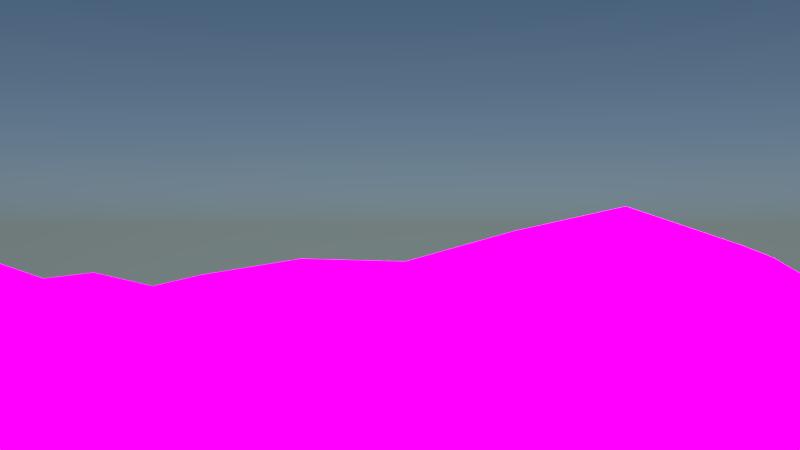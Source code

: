 # Source: Shot_5.blend  (saved by Blender 2.75.0; exported with 4.5.12 LTS)
import bpy
from mathutils import Matrix  # noqa: F401  (used for matrix-valued properties, if any)

bpy.ops.wm.read_factory_settings(use_empty=True)
scene = bpy.context.scene
scene.name = 'Scene'

# ---- collections
col_collection_1 = bpy.data.collections.new('Collection 1'); scene.collection.children.link(col_collection_1)
col_banana_minionerschrockenfinal = bpy.data.collections.new('Banana MinionErschrockenFINAL')  # instanced only; not linked into the scene
col_pixiefinal01 = bpy.data.collections.new('Pixiefinal01')  # instanced only; not linked into the scene
col_strauch = bpy.data.collections.new('strauch')  # instanced only; not linked into the scene
col_erste_baum = bpy.data.collections.new('erste baum')  # instanced only; not linked into the scene
col_palme = bpy.data.collections.new('palme')  # instanced only; not linked into the scene
col_zweiterbaum = bpy.data.collections.new('zweiterbaum')  # instanced only; not linked into the scene
col_steinneu = bpy.data.collections.new('STEINNEU')  # instanced only; not linked into the scene
col_stein = bpy.data.collections.new('stein')  # instanced only; not linked into the scene
col_dritterbaum = bpy.data.collections.new('dritterbaum')  # instanced only; not linked into the scene

# ---- images (referenced by path relative to the original .blend; pixels are not part of the script)
import os
ASSET_DIR = os.environ.get("B2B_ASSET_DIR", "")  # directory of the original .blend (textures are referenced by path, not embedded)
HERE = os.path.dirname(os.path.abspath(__file__))  # packed textures are extracted next to this script under _unpacked/

def load_image(name, relpath, width, height, colorspace="sRGB"):
    """Load a texture the original file referenced (path relative to the .blend, or extracted next to this script)."""
    p = next((c for c in (os.path.join(HERE, relpath), os.path.join(ASSET_DIR, relpath)) if relpath and os.path.exists(c)), "")
    if p:
        img = bpy.data.images.load(p, check_existing=True)
        img.name = name
    else:  # same state as the original file: an image datablock whose file is absent (Cycles renders it pink)
        img = bpy.data.images.new(name, width, height)
        img.source = "FILE"
        img.filepath = "//" + (relpath or name)
    img.colorspace_settings.name = colorspace
    return img
img_woodchips0043_m_jpg = load_image('WoodChips0043_M.jpg', 'WoodChips0043_M.jpg', 1024, 1024, 'sRGB')

# ---- materials (node trees are filled in below, after node groups)
mat_material_003 = bpy.data.materials.new('Material.003')
mat_material_003.alpha_threshold = 0.0
mat_material_003.roughness = 0.5
mat_material_002 = bpy.data.materials.new('Material.002')
mat_material_002.alpha_threshold = 0.0
mat_material_002.roughness = 0.5
mat_material = bpy.data.materials.new('Material')
mat_material.alpha_threshold = 0.0
mat_material.roughness = 0.5
mat_material_001 = bpy.data.materials.new('Material.001')
mat_material_001.alpha_threshold = 0.0
mat_material_001.roughness = 0.5

# ---- material node trees
mat_material_003.use_nodes = True; mat_material_003.node_tree.nodes.clear()
_N = mat_material_003.node_tree.nodes; _L = mat_material_003.node_tree.links
n0 = _N.new('ShaderNodeOutputMaterial'); n0.name = 'Material Output'; n0.location = (300, 300)
n1 = _N.new('ShaderNodeEmission'); n1.name = 'Emission'; n1.location = (10, 300)
n1.inputs[0].default_value = (0.8, 0.8, 0.8, 1.0)
n1.inputs[1].default_value = 10.0
_L.new(n1.outputs[0], n0.inputs[0])
n0.is_active_output = True
mat_material_002.use_nodes = True; mat_material_002.node_tree.nodes.clear()
_N = mat_material_002.node_tree.nodes; _L = mat_material_002.node_tree.links
n0 = _N.new('ShaderNodeOutputMaterial'); n0.name = 'Material Output'; n0.location = (300, 300)
n1 = _N.new('ShaderNodeEmission'); n1.name = 'Emission'; n1.location = (10, 300)
n1.inputs[0].default_value = (0.8, 0.8, 0.8, 1.0)
n1.inputs[1].default_value = 10.0
_L.new(n1.outputs[0], n0.inputs[0])
n0.is_active_output = True
mat_material.use_nodes = True; mat_material.node_tree.nodes.clear()
_N = mat_material.node_tree.nodes; _L = mat_material.node_tree.links
n0 = _N.new('ShaderNodeOutputMaterial'); n0.name = 'Material Output'; n0.location = (300, 300)
n1 = _N.new('ShaderNodeEmission'); n1.name = 'Emission'; n1.location = (10, 300)
n1.inputs[0].default_value = (0.8, 0.8, 0.8, 1.0)
n1.inputs[1].default_value = 12.0
_L.new(n1.outputs[0], n0.inputs[0])
n0.is_active_output = True
mat_material_001.use_nodes = True; mat_material_001.node_tree.nodes.clear()
_N = mat_material_001.node_tree.nodes; _L = mat_material_001.node_tree.links
n0 = _N.new('ShaderNodeOutputMaterial'); n0.name = 'Material Output'; n0.location = (300, 300)
n1 = _N.new('ShaderNodeBsdfDiffuse'); n1.name = 'Diffuse BSDF'; n1.location = (10, 300)
n2 = _N.new('ShaderNodeTexImage'); n2.name = 'Image Texture'; n2.location = (-180, 300)
n2.width = 140
n2.image = img_woodchips0043_m_jpg
_L.new(n1.outputs[0], n0.inputs[0])
_L.new(n2.outputs[0], n1.inputs[0])
n0.is_active_output = True

# ---- world
world_world_001 = bpy.data.worlds.new('World.001'); scene.world = world_world_001
world_world_001.use_nodes = True; world_world_001.node_tree.nodes.clear()
_N = world_world_001.node_tree.nodes; _L = world_world_001.node_tree.links
n0 = _N.new('ShaderNodeOutputWorld'); n0.name = 'World Output'; n0.location = (316, 300)
n1 = _N.new('ShaderNodeBackground'); n1.name = 'Background'; n1.location = (26, 300)
n2 = _N.new('ShaderNodeTexSky'); n2.name = 'Sky Texture'; n2.location = (-434, 116)
n2.sky_type = 'HOSEK_WILKIE'
n2.sun_direction = (0.04, -0.6933, 0.7195)
n2.sun_elevation = 1.571
n3 = _N.new('ShaderNodeHueSaturation'); n3.name = 'Hue Saturation Value'; n3.location = (-204, 228)
_L.new(n1.outputs[0], n0.inputs[0])
_L.new(n2.outputs[0], n3.inputs[4])
_L.new(n3.outputs[0], n1.inputs[0])
n0.is_active_output = True
world_world_001.use_sun_shadow = False
world_world_001.sun_shadow_jitter_overblur = 0.0
world_world_001.cycles.sampling_method = 'MANUAL'
world_world_001.cycles.sample_map_resolution = 256

# ---- cameras
cam_camera = bpy.data.cameras.new('Camera')
cam_camera.clip_end = 100.0
cam_camera.lens = 35.0
cam_camera.sensor_width = 32.0
cam_camera.sensor_height = 18.0
cam_camera.ortho_scale = 7.314
cam_camera.dof.focus_distance = 0.0

# ---- meshes
me_plane_003 = bpy.data.meshes.new('Plane.003')
me_plane_003.from_pydata([(-1.0, -1.0, 0.0), (1.0, -1.0, 0.0), (-1.0, 1.0, 0.0), (1.0, 1.0, 0.0)], [], [(0, 1, 3, 2)])
me_plane_003.materials.append(mat_material_003)
me_plane_003.use_remesh_preserve_volume = False
me_plane_003.use_remesh_preserve_attributes = False
me_plane_003.use_mirror_vertex_groups = False
me_plane_003.update()
me_plane_002 = bpy.data.meshes.new('Plane.002')
me_plane_002.from_pydata([(-1.0, -1.0, 0.0), (1.0, -1.0, 0.0), (-1.0, 1.0, 0.0), (1.0, 1.0, 0.0)], [], [(0, 1, 3, 2)])
me_plane_002.materials.append(mat_material_002)
me_plane_002.use_remesh_preserve_volume = False
me_plane_002.use_remesh_preserve_attributes = False
me_plane_002.use_mirror_vertex_groups = False
me_plane_002.update()
me_plane_001 = bpy.data.meshes.new('Plane.001')
me_plane_001.from_pydata([(-1.0, -1.0, 0.0), (1.0, -1.0, 0.0), (-1.0, 1.0, 0.0), (1.0, 1.0, 0.0)], [], [(0, 1, 3, 2)])
me_plane_001.materials.append(mat_material)
me_plane_001.use_remesh_preserve_volume = False
me_plane_001.use_remesh_preserve_attributes = False
me_plane_001.use_mirror_vertex_groups = False
me_plane_001.update()
me_plane = bpy.data.meshes.new('Plane')
me_plane.from_pydata([(-1.0, -1.0, 0.0), (1.0, -1.0, 0.0), (-1.0, 1.0, 0.0), (1.0, 1.0, 0.0), (-1.0, 0.0, 0.07799), (0.0, -1.0, 0.0249), (1.0, 0.0, 0.002058), (0.0, 1.0, 0.00946), (-0.06657, -0.02202, 0.06789), (-1.0, -0.5, 0.009909), (0.5, -1.0, 0.03168), (1.0, 0.5, 0.002823), (-0.5, 1.0, 0.004497), (-1.0, 0.5, 0.0118), (-0.5, -1.0, -0.08209), (1.0, -0.5, 0.04708), (0.5, 1.0, 0.003962), (0.0, 0.5, 0.01263), (-0.001136, -0.5011, 0.0002079), (-0.5, 0.0, -0.1751), (0.5, 0.0, 0.003228), (0.4978, -0.5021, 0.1709), (-0.5, -0.5, -0.1159), (-0.5, 0.5, 0.1689), (0.5, 0.5, 0.01124), (-1.0, -0.75, 0.009909), (0.75, -1.0, 0.0), (1.0, 0.75, 0.02129), (-0.75, 1.0, 0.0), (-1.0, 0.25, 0.0118), (-0.25, -1.0, -0.08209), (1.0, -0.25, 0.0), (0.25, 1.0, 0.003962), (0.0, 0.75, 0.03022), (-0.009122, -0.2524, 0.007617), (-0.75, 0.0, 0.153), (0.1693, -0.02476, 0.07682), (-1.0, -0.25, 0.06254), (0.25, -1.0, 0.1403), (1.0, 0.25, 0.002058), (-0.25, 1.0, 0.06698), (-1.0, 0.75, 0.0), (-0.75, -1.0, 0.0), (1.0, -0.75, 0.04708), (0.75, 1.0, 0.01819), (-0.004471, 0.2485, 0.004721), (-0.001583, -0.7515, 0.0002897), (-0.25, 0.0, -0.1751), (0.75, 0.0, 0.03065), (0.4907, -0.2518, 0.167), (0.4979, -0.7519, 0.1445), (0.1824, -0.5553, 0.1876), (0.75, -0.5, 0.04708), (-0.5, -0.25, -0.1114), (-0.5, -0.75, -0.1476), (-0.75, -0.5, 0.1475), (-0.25, -0.5, -0.1173), (-0.5, 0.75, 0.02024), (-0.5, 0.25, -0.05337), (-0.75, 0.5, 0.1757), (-0.25, 0.5, 0.225), (0.5, 0.75, 0.08104), (0.5, 0.25, 0.06792), (0.25, 0.5, 0.008437), (0.75, 0.5, 0.06083), (0.75, 0.25, 0.03065), (0.2455, 0.2485, 0.0696), (0.25, 0.75, 0.06325), (-0.25, 0.25, -0.05308), (-0.75, 0.25, 0.1803), (-0.75, 0.75, 0.0), (-0.25, -0.75, -0.1476), (-0.75, -0.75, 0.1475), (-0.75, -0.25, 0.07799), (0.75, -0.75, 0.04708), (0.1887, -0.8073, 0.1787), (0.128, -0.2737, 0.2372), (0.75, -0.25, 0.0), (-0.25, -0.25, -0.1114), (-0.25, 0.75, 0.08712), (0.75, 0.75, 0.1445), (-1.0, -0.875, 0.0), (0.875, -1.0, 0.0), (1.0, 0.875, 0.004254), (-0.875, 1.0, 0.0), (-1.0, 0.125, 0.009436), (-0.125, -1.0, -0.01999), (1.0, -0.125, 0.0), (0.125, 1.0, 0.001226), (0.0, 0.875, 0.03629), (-0.04606, -0.1402, 0.0486), (-0.875, 0.0, 0.1532), (0.03055, -0.03124, 0.0997), (-1.0, -0.375, 0.006081), (0.375, -1.0, 0.1295), (1.0, 0.375, 0.0), (-0.375, 1.0, 0.04626), (-1.0, 0.625, 0.0), (-0.625, -1.0, -0.01999), (1.0, -0.625, 0.06816), (0.625, 1.0, 0.004136), (0.0, 0.375, 0.001363), (-0.008031, -0.6325, 0.00147), (-0.375, 0.0, -0.2503), (0.625, 0.0, 0.02053), (0.4996, -0.1251, 0.01354), (0.4902, -0.6341, 0.1082), (0.08933, -0.533, 0.02238), (0.625, -0.5, 0.02012), (-0.5, -0.125, -0.1836), (-0.5, -0.625, -0.1654), (-0.875, -0.5, 0.1019), (-0.375, -0.5, -0.1956), (-0.5, 0.875, 0.01824), (-0.5, 0.375, 0.1147), (-0.875, 0.5, 0.1214), (-0.375, 0.5, 0.3318), (0.5, 0.875, 0.04559), (0.5, 0.375, 0.04612), (0.125, 0.5, 0.001226), (0.625, 0.5, 0.03367), (-1.0, -0.625, 0.04017), (0.625, -1.0, 0.0), (1.0, 0.625, 0.01599), (-0.625, 1.0, 0.0), (-1.0, 0.375, 0.04784), (-0.375, -1.0, -0.1434), (1.0, -0.375, 0.004578), (0.375, 1.0, 0.01606), (0.0, 0.625, 0.01949), (-8.375e-05, -0.375, 5.215e-05), (-0.625, 0.0, 0.007034), (0.3558, -0.006209, 0.02999), (-1.0, -0.125, 0.09429), (0.125, -1.0, 0.09187), (1.0, 0.125, 0.008346), (-0.125, 1.0, 0.04749), (-1.0, 0.875, 0.0), (-0.875, -1.0, 0.0), (1.0, -0.875, 0.004578), (0.875, 1.0, 0.004063), (-0.04598, 0.1098, 0.04856), (0.0, -0.875, 0.006537), (-0.1431, -0.005995, -0.04232), (0.875, 0.0, 0.02117), (0.498, -0.3754, 0.2346), (0.5, -0.875, 0.1027), (0.3519, -0.5204, 0.2696), (0.875, -0.5, 0.06816), (-0.5, -0.375, -0.1407), (-0.5, -0.875, -0.1456), (-0.625, -0.5, 0.07132), (-0.125, -0.5, -0.02853), (-0.5, 0.625, 0.1579), (-0.5, 0.125, -0.1319), (-0.625, 0.5, 0.1503), (-0.125, 0.5, 0.08062), (0.5, 0.625, 0.05688), (0.5, 0.125, 0.05134), (0.375, 0.5, 0.03386), (0.875, 0.5, 0.03375), (0.75, 0.375, 0.01971), (0.75, 0.125, 0.04348), (0.625, 0.25, 0.03918), (0.875, 0.25, 0.02117), (0.25, 0.375, 0.04612), (0.204, 0.1098, 0.07283), (0.1069, 0.244, 0.03144), (0.375, 0.25, 0.09393), (0.25, 0.875, 0.04184), (0.25, 0.625, 0.04184), (0.125, 0.75, 0.03422), (0.375, 0.75, 0.0837), (-0.25, 0.375, 0.153), (-0.25, 0.125, -0.1319), (-0.375, 0.25, 0.007337), (-0.125, 0.25, -0.01168), (-0.75, 0.375, 0.2493), (-0.75, 0.125, 0.1175), (-0.875, 0.25, 0.1236), (-0.625, 0.25, 0.1101), (-0.75, 0.875, 0.0), (-0.75, 0.625, 0.04784), (-0.875, 0.75, 0.0), (-0.625, 0.75, 0.0), (-0.25, -0.625, -0.1679), (-0.25, -0.875, -0.1456), (-0.375, -0.75, -0.2428), (-0.125, -0.75, -0.02916), (-0.75, -0.625, 0.2093), (-0.75, -0.875, 0.04017), (-0.875, -0.75, 0.1019), (-0.625, -0.75, 0.07059), (-0.75, -0.125, 0.1532), (-0.75, -0.375, 0.04615), (-0.875, -0.25, 0.09429), (-0.625, -0.25, -0.01293), (0.75, -0.625, 0.06816), (0.75, -0.875, 0.004578), (0.625, -0.75, 0.04304), (0.875, -0.75, 0.06816), (0.1602, -0.7089, 0.1228), (0.2367, -0.8874, 0.1827), (0.08603, -0.7864, 0.05886), (0.341, -0.7818, 0.2117), (0.1328, -0.154, 0.1079), (0.1706, -0.3927, 0.2815), (0.05527, -0.266, 0.06681), (0.2987, -0.2648, 0.2809), (0.75, -0.125, 0.008346), (0.75, -0.375, 0.004578), (0.625, -0.25, 0.01567), (0.875, -0.25, 0.0), (-0.25, -0.125, -0.1836), (-0.25, -0.375, -0.1407), (-0.375, -0.25, -0.2116), (-0.125, -0.25, -0.02131), (-0.25, 0.875, 0.09625), (-0.25, 0.625, 0.1965), (-0.375, 0.75, 0.09179), (-0.125, 0.75, 0.06537), (0.75, 0.875, 0.08218), (0.75, 0.625, 0.1314), (0.625, 0.75, 0.1165), (0.875, 0.75, 0.101), (0.875, 0.625, 0.09194), (0.625, 0.625, 0.09524), (0.625, 0.875, 0.05514), (-0.125, 0.625, 0.05009), (-0.375, 0.625, 0.2198), (-0.375, 0.875, 0.06698), (-0.125, -0.375, -0.01095), (-0.375, -0.375, -0.2013), (-0.375, -0.125, -0.2504), (0.875, -0.375, 0.01856), (0.625, -0.375, 0.06355), (0.625, -0.125, 0.001917), (0.3495, -0.3799, 0.347), (0.07872, -0.384, 0.09236), (0.0287, -0.1528, 0.08881), (0.3717, -0.8781, 0.1852), (0.1231, -0.8768, 0.07356), (0.07402, -0.6726, 0.01901), (0.875, -0.875, 0.01856), (0.625, -0.875, 0.00968), (0.625, -0.625, 0.02811), (-0.625, -0.375, -0.001185), (-0.875, -0.375, 0.03387), (-0.875, -0.125, 0.1679), (-0.625, -0.875, -0.0003628), (-0.875, -0.875, 0.009909), (-0.875, -0.625, 0.1475), (-0.125, -0.875, -0.01015), (-0.375, -0.875, -0.2111), (-0.375, -0.625, -0.2374), (-0.625, 0.625, 0.02752), (-0.875, 0.625, 0.0118), (-0.875, 0.875, 0.0), (-0.625, 0.125, 0.03991), (-0.875, 0.125, 0.07888), (-0.875, 0.375, 0.1757), (-0.1295, 0.1235, -0.008925), (-0.375, 0.125, -0.1885), (-0.375, 0.375, 0.232), (0.375, 0.625, 0.059), (0.125, 0.625, 0.01657), (0.125, 0.875, 0.01657), (0.3705, 0.1235, 0.06727), (0.05843, 0.103, 0.07029), (0.125, 0.375, 0.004484), (0.875, 0.125, 0.03065), (0.625, 0.125, 0.03505), (0.625, 0.375, 0.009346), (0.875, 0.375, 0.004879), (0.375, 0.375, 0.06676), (0.375, 0.875, 0.059), (-0.125, 0.375, -0.01296), (-0.625, 0.375, 0.1283), (-0.625, 0.875, 0.0), (-0.125, -0.625, -0.01245), (-0.625, -0.625, 0.1346), (-0.625, -0.125, 0.0496), (0.875, -0.625, 0.0967), (0.3165, -0.6797, 0.1758), (0.3239, -0.1353, 0.09325), (0.875, -0.125, 0.002058), (-0.1295, -0.1265, -0.01396), (-0.125, 0.875, 0.0794), (0.875, 0.875, 0.05082)], [], [(288, 83, 3, 140), (287, 89, 7, 136), (286, 90, 8, 143), (285, 87, 6, 144), (284, 105, 20, 132), (283, 106, 21, 147), (282, 99, 15, 148), (281, 109, 19, 131), (280, 110, 22, 151), (279, 102, 18, 152), (278, 113, 12, 124), (277, 114, 23, 155), (276, 101, 17, 156), (275, 117, 16, 128), (274, 118, 24, 159), (273, 95, 11, 160), (272, 161, 64, 120), (271, 162, 65, 163), (270, 135, 39, 164), (269, 165, 63, 119), (268, 166, 66, 167), (267, 158, 62, 168), (266, 169, 32, 88), (265, 170, 67, 171), (264, 157, 61, 172), (263, 173, 60, 116), (262, 174, 68, 175), (261, 141, 45, 176), (260, 177, 59, 115), (259, 178, 69, 179), (258, 154, 58, 180), (257, 181, 28, 84), (256, 182, 70, 183), (255, 153, 57, 184), (254, 185, 56, 112), (253, 186, 71, 187), (252, 142, 46, 188), (251, 189, 55, 111), (250, 190, 72, 191), (249, 150, 54, 192), (248, 193, 35, 91), (247, 194, 73, 195), (246, 149, 53, 196), (245, 197, 52, 108), (244, 198, 74, 199), (243, 139, 43, 200), (242, 201, 51, 107), (241, 202, 75, 203), (240, 146, 50, 204), (239, 205, 36, 92), (238, 206, 76, 207), (237, 145, 49, 208), (236, 209, 48, 104), (235, 210, 77, 211), (234, 127, 31, 212), (233, 213, 47, 103), (232, 214, 78, 215), (231, 130, 34, 216), (230, 217, 40, 96), (229, 218, 79, 219), (228, 129, 33, 220), (227, 221, 44, 100), (226, 222, 80, 223), (225, 123, 27, 224), (222, 225, 224, 80), (64, 160, 225, 222), (160, 11, 123, 225), (157, 226, 223, 61), (24, 120, 226, 157), (120, 64, 222, 226), (117, 227, 100, 16), (61, 223, 227, 117), (223, 80, 221, 227), (218, 228, 220, 79), (60, 156, 228, 218), (156, 17, 129, 228), (153, 229, 219, 57), (23, 116, 229, 153), (116, 60, 218, 229), (113, 230, 96, 12), (57, 219, 230, 113), (219, 79, 217, 230), (214, 231, 216, 78), (56, 152, 231, 214), (152, 18, 130, 231), (149, 232, 215, 53), (22, 112, 232, 149), (112, 56, 214, 232), (109, 233, 103, 19), (53, 215, 233, 109), (215, 78, 213, 233), (210, 234, 212, 77), (52, 148, 234, 210), (148, 15, 127, 234), (145, 235, 211, 49), (21, 108, 235, 145), (108, 52, 210, 235), (105, 236, 104, 20), (49, 211, 236, 105), (211, 77, 209, 236), (206, 237, 208, 76), (51, 147, 237, 206), (147, 21, 145, 237), (130, 238, 207, 34), (18, 107, 238, 130), (107, 51, 206, 238), (90, 239, 92, 8), (34, 207, 239, 90), (207, 76, 205, 239), (202, 240, 204, 75), (38, 94, 240, 202), (94, 10, 146, 240), (142, 241, 203, 46), (5, 134, 241, 142), (134, 38, 202, 241), (102, 242, 107, 18), (46, 203, 242, 102), (203, 75, 201, 242), (198, 243, 200, 74), (26, 82, 243, 198), (82, 1, 139, 243), (146, 244, 199, 50), (10, 122, 244, 146), (122, 26, 198, 244), (106, 245, 108, 21), (50, 199, 245, 106), (199, 74, 197, 245), (194, 246, 196, 73), (55, 151, 246, 194), (151, 22, 149, 246), (93, 247, 195, 37), (9, 111, 247, 93), (111, 55, 194, 247), (133, 248, 91, 4), (37, 195, 248, 133), (195, 73, 193, 248), (190, 249, 192, 72), (42, 98, 249, 190), (98, 14, 150, 249), (81, 250, 191, 25), (0, 138, 250, 81), (138, 42, 190, 250), (121, 251, 111, 9), (25, 191, 251, 121), (191, 72, 189, 251), (186, 252, 188, 71), (30, 86, 252, 186), (86, 5, 142, 252), (150, 253, 187, 54), (14, 126, 253, 150), (126, 30, 186, 253), (110, 254, 112, 22), (54, 187, 254, 110), (187, 71, 185, 254), (182, 255, 184, 70), (59, 155, 255, 182), (155, 23, 153, 255), (97, 256, 183, 41), (13, 115, 256, 97), (115, 59, 182, 256), (137, 257, 84, 2), (41, 183, 257, 137), (183, 70, 181, 257), (178, 258, 180, 69), (35, 131, 258, 178), (131, 19, 154, 258), (85, 259, 179, 29), (4, 91, 259, 85), (91, 35, 178, 259), (125, 260, 115, 13), (29, 179, 260, 125), (179, 69, 177, 260), (174, 261, 176, 68), (47, 143, 261, 174), (143, 8, 141, 261), (154, 262, 175, 58), (19, 103, 262, 154), (103, 47, 174, 262), (114, 263, 116, 23), (58, 175, 263, 114), (175, 68, 173, 263), (170, 264, 172, 67), (63, 159, 264, 170), (159, 24, 157, 264), (129, 265, 171, 33), (17, 119, 265, 129), (119, 63, 170, 265), (89, 266, 88, 7), (33, 171, 266, 89), (171, 67, 169, 266), (166, 267, 168, 66), (36, 132, 267, 166), (132, 20, 158, 267), (141, 268, 167, 45), (8, 92, 268, 141), (92, 36, 166, 268), (101, 269, 119, 17), (45, 167, 269, 101), (167, 66, 165, 269), (162, 270, 164, 65), (48, 144, 270, 162), (144, 6, 135, 270), (158, 271, 163, 62), (20, 104, 271, 158), (104, 48, 162, 271), (118, 272, 120, 24), (62, 163, 272, 118), (163, 65, 161, 272), (161, 273, 160, 64), (65, 164, 273, 161), (164, 39, 95, 273), (165, 274, 159, 63), (66, 168, 274, 165), (168, 62, 118, 274), (169, 275, 128, 32), (67, 172, 275, 169), (172, 61, 117, 275), (173, 276, 156, 60), (68, 176, 276, 173), (176, 45, 101, 276), (177, 277, 155, 59), (69, 180, 277, 177), (180, 58, 114, 277), (181, 278, 124, 28), (70, 184, 278, 181), (184, 57, 113, 278), (185, 279, 152, 56), (71, 188, 279, 185), (188, 46, 102, 279), (189, 280, 151, 55), (72, 192, 280, 189), (192, 54, 110, 280), (193, 281, 131, 35), (73, 196, 281, 193), (196, 53, 109, 281), (197, 282, 148, 52), (74, 200, 282, 197), (200, 43, 99, 282), (201, 283, 147, 51), (75, 204, 283, 201), (204, 50, 106, 283), (205, 284, 132, 36), (76, 208, 284, 205), (208, 49, 105, 284), (209, 285, 144, 48), (77, 212, 285, 209), (212, 31, 87, 285), (213, 286, 143, 47), (78, 216, 286, 213), (216, 34, 90, 286), (217, 287, 136, 40), (79, 220, 287, 217), (220, 33, 89, 287), (221, 288, 140, 44), (80, 224, 288, 221), (224, 27, 83, 288)])
_uv = me_plane.uv_layers.new(name='UVMap')
_uv.uv.foreach_set('vector', [4.379, 6.764, 4.988, 6.839, 4.968, 7.712, 4.387, 7.682, -0.3183, 6.563, 0.3069, 6.58, 0.3174, 7.484, -0.2856, 7.46, -0.05116, -0.6571, 0.4024, -0.7183, 0.3484, 0.05314, -0.2108, 0.1007, 4.661, -0.1385, 5.235, -0.07774, 5.195, 0.7821, 4.616, 0.7304, 2.132, -0.543, 2.954, -0.3064, 2.919, 0.513, 2.276, 0.4023, 2.139, -4.07, 2.983, -3.808, 2.856, -2.901, 2.221, -2.973, 4.825, -3.641, 5.398, -3.594, 5.362, -2.714, 4.791, -2.805, -2.926, -0.4993, -1.874, -0.6209, -1.845, 0.0647, -2.711, 0.2971, -3.121, -3.933, -1.918, -3.896, -2.062, -3.1, -3.005, -3.183, -0.03666, -3.843, 0.448, -3.884, 0.4725, -3.063, -0.06789, -3.055, -2.722, 6.842, -2.134, 6.774, -2.092, 7.663, -2.686, 7.725, -2.67, 3.042, -2.077, 2.988, -2.102, 3.924, -2.693, 3.946, -0.2181, 2.791, 0.3898, 2.895, 0.3366, 3.83, -0.3566, 3.888, 2.092, 6.629, 2.668, 6.704, 2.637, 7.616, 2.058, 7.542, 2.196, 3.041, 2.769, 3.114, 2.754, 3.989, 2.159, 3.956, 4.517, 3.318, 5.091, 3.366, 5.06, 4.227, 4.471, 4.2, 3.354, 3.213, 3.932, 3.269, 3.89, 4.177, 3.319, 4.073, 3.432, 1.465, 4.003, 1.531, 3.967, 2.394, 3.388, 2.33, 4.574, 1.588, 5.155, 1.643, 5.123, 2.504, 4.543, 2.448, 0.9933, 2.975, 1.613, 2.999, 1.55, 3.913, 0.9551, 3.873, 0.8436, 0.9513, 1.51, 1.11, 1.646, 2.102, 0.9743, 2.014, 2.269, 1.322, 2.86, 1.402, 2.803, 2.255, 2.238, 2.185, 0.9099, 6.609, 1.509, 6.611, 1.477, 7.519, 0.899, 7.498, 0.9366, 4.783, 1.546, 4.829, 1.539, 5.724, 0.9255, 5.699, 2.14, 4.868, 2.723, 4.9, 2.705, 5.794, 2.125, 5.755, -1.495, 3.438, -1.028, 3.27, -1.107, 3.982, -1.497, 3.967, -1.36, 0.6694, -0.8504, 0.7929, -0.7951, 1.78, -1.403, 2.03, -0.1133, 0.9853, 0.3556, 0.9326, 0.4308, 1.981, -0.1518, 1.885, -3.8, 3.194, -3.321, 3.12, -3.266, 3.88, -3.829, 4.019, -4.096, 1.472, -3.428, 1.347, -3.358, 2.356, -3.956, 2.384, -2.705, 1.157, -1.859, 0.7827, -1.903, 1.632, -2.725, 2.165, -3.9, 6.918, -3.309, 6.885, -3.281, 7.774, -3.877, 7.812, -3.937, 5.129, -3.321, 5.062, -3.33, 6.002, -3.92, 6.027, -2.768, 5.157, -2.06, 4.725, -2.192, 5.918, -2.756, 5.988, -1.378, -3.911, -0.8396, -3.875, -0.7286, -3.062, -1.389, -3.09, -1.366, -5.295, -0.8099, -5.387, -0.7828, -4.63, -1.372, -4.581, -0.03314, -5.476, 0.524, -5.461, 0.4937, -4.64, -0.06138, -4.646, -3.993, -4.015, -3.546, -3.969, -3.557, -3.302, -4.077, -3.236, -3.981, -5.81, -3.389, -5.623, -3.504, -4.615, -3.993, -4.788, -2.773, -5.525, -1.922, -5.407, -1.96, -4.647, -2.964, -4.655, -4.078, -0.3033, -3.584, -0.3477, -3.531, 0.4155, -4.061, 0.4738, -4.15, -2.265, -3.521, -2.234, -3.527, -1.291, -4.125, -1.246, -2.86, -2.272, -2.005, -2.26, -2.094, -1.43, -2.805, -1.396, 3.68, -3.709, 4.267, -3.683, 4.225, -2.84, 3.664, -2.882, 3.726, -5.5, 4.3, -5.466, 4.274, -4.549, 3.685, -4.587, 4.879, -5.407, 5.461, -5.387, 5.428, -4.476, 4.851, -4.485, 0.803, -4.109, 1.395, -4.31, 1.565, -3.279, 0.8342, -3.285, 1.146, -5.45, 1.818, -5.444, 1.629, -4.94, 0.9642, -4.849, 2.38, -5.381, 3.028, -5.432, 2.94, -4.596, 2.24, -4.786, 0.7809, -0.7854, 1.28, -0.8039, 1.411, 0.1505, 0.7864, 0.01881, 0.9631, -2.342, 1.682, -2.344, 1.518, -1.801, 0.8434, -1.576, 2.166, -2.287, 2.683, -2.188, 2.736, -1.462, 2.043, -1.751, 3.515, -0.2528, 4.086, -0.1947, 4.045, 0.6761, 3.476, 0.6072, 3.52, -2.03, 4.157, -1.937, 4.123, -1.062, 3.542, -1.113, 4.743, -1.883, 5.324, -1.803, 5.278, -0.9393, 4.701, -1.005, -1.377, -0.6416, -0.8784, -0.6549, -0.882, 0.03793, -1.368, -0.03921, -1.393, -2.242, -0.793, -2.256, -0.701, -1.459, -1.389, -1.414, -0.03837, -2.26, 0.4789, -2.28, 0.4626, -1.516, -0.04449, -1.461, -1.502, 6.658, -0.9016, 6.577, -0.8744, 7.476, -1.468, 7.556, -1.525, 4.606, -1.07, 4.63, -0.9274, 5.67, -1.536, 5.741, -0.2823, 4.781, 0.3322, 4.766, 0.3207, 5.677, -0.3036, 5.675, 3.24, 6.734, 3.808, 6.696, 3.801, 7.65, 3.215, 7.66, 3.307, 4.993, 3.844, 5.097, 3.816, 5.831, 3.292, 5.817, 4.381, 5.096, 5.026, 5.089, 5.001, 5.958, 4.346, 5.888, 3.844, 5.097, 4.381, 5.096, 4.346, 5.888, 3.816, 5.831, 3.89, 4.177, 4.471, 4.2, 4.381, 5.096, 3.844, 5.097, 4.471, 4.2, 5.06, 4.227, 5.026, 5.089, 4.381, 5.096, 2.723, 4.9, 3.307, 4.993, 3.292, 5.817, 2.705, 5.794, 2.754, 3.989, 3.319, 4.073, 3.307, 4.993, 2.723, 4.9, 3.319, 4.073, 3.89, 4.177, 3.844, 5.097, 3.307, 4.993, 2.668, 6.704, 3.24, 6.734, 3.215, 7.66, 2.637, 7.616, 2.705, 5.794, 3.292, 5.817, 3.24, 6.734, 2.668, 6.704, 3.292, 5.817, 3.816, 5.831, 3.808, 6.696, 3.24, 6.734, -1.07, 4.63, -0.2823, 4.781, -0.3036, 5.675, -0.9274, 5.67, -1.107, 3.982, -0.3566, 3.888, -0.2823, 4.781, -1.07, 4.63, -0.3566, 3.888, 0.3366, 3.83, 0.3322, 4.766, -0.2823, 4.781, -2.06, 4.725, -1.525, 4.606, -1.536, 5.741, -2.192, 5.918, -2.102, 3.924, -1.497, 3.967, -1.525, 4.606, -2.06, 4.725, -1.497, 3.967, -1.107, 3.982, -1.07, 4.63, -1.525, 4.606, -2.134, 6.774, -1.502, 6.658, -1.468, 7.556, -2.092, 7.663, -2.192, 5.918, -1.536, 5.741, -1.502, 6.658, -2.134, 6.774, -1.536, 5.741, -0.9274, 5.67, -0.9016, 6.577, -1.502, 6.658, -0.793, -2.256, -0.03837, -2.26, -0.04449, -1.461, -0.701, -1.459, -0.7286, -3.062, -0.06789, -3.055, -0.03837, -2.26, -0.793, -2.256, -0.06789, -3.055, 0.4725, -3.063, 0.4789, -2.28, -0.03837, -2.26, -2.005, -2.26, -1.393, -2.242, -1.389, -1.414, -2.094, -1.43, -2.062, -3.1, -1.389, -3.09, -1.393, -2.242, -2.005, -2.26, -1.389, -3.09, -0.7286, -3.062, -0.793, -2.256, -1.393, -2.242, -1.874, -0.6209, -1.377, -0.6416, -1.368, -0.03921, -1.845, 0.0647, -2.094, -1.43, -1.389, -1.414, -1.377, -0.6416, -1.874, -0.6209, -1.389, -1.414, -0.701, -1.459, -0.8784, -0.6549, -1.377, -0.6416, 4.157, -1.937, 4.743, -1.883, 4.701, -1.005, 4.123, -1.062, 4.225, -2.84, 4.791, -2.805, 4.743, -1.883, 4.157, -1.937, 4.791, -2.805, 5.362, -2.714, 5.324, -1.803, 4.743, -1.883, 2.683, -2.188, 3.52, -2.03, 3.542, -1.113, 2.736, -1.462, 2.856, -2.901, 3.664, -2.882, 3.52, -2.03, 2.683, -2.188, 3.664, -2.882, 4.225, -2.84, 4.157, -1.937, 3.52, -2.03, 2.954, -0.3064, 3.515, -0.2528, 3.476, 0.6072, 2.919, 0.513, 2.736, -1.462, 3.542, -1.113, 3.515, -0.2528, 2.954, -0.3064, 3.542, -1.113, 4.123, -1.062, 4.086, -0.1947, 3.515, -0.2528, 1.682, -2.344, 2.166, -2.287, 2.043, -1.751, 1.518, -1.801, 1.565, -3.279, 2.221, -2.973, 2.166, -2.287, 1.682, -2.344, 2.221, -2.973, 2.856, -2.901, 2.683, -2.188, 2.166, -2.287, 0.4789, -2.28, 0.9631, -2.342, 0.8434, -1.576, 0.4626, -1.516, 0.4725, -3.063, 0.8342, -3.285, 0.9631, -2.342, 0.4789, -2.28, 0.8342, -3.285, 1.565, -3.279, 1.682, -2.344, 0.9631, -2.342, 0.4024, -0.7183, 0.7809, -0.7854, 0.7864, 0.01881, 0.3484, 0.05314, 0.4626, -1.516, 0.8434, -1.576, 0.7809, -0.7854, 0.4024, -0.7183, 0.8434, -1.576, 1.518, -1.801, 1.28, -0.8039, 0.7809, -0.7854, 1.818, -5.444, 2.38, -5.381, 2.24, -4.786, 1.629, -4.94, 1.856, -6.245, 2.438, -6.251, 2.38, -5.381, 1.818, -5.444, 2.438, -6.251, 3.16, -6.382, 3.028, -5.432, 2.38, -5.381, 0.524, -5.461, 1.146, -5.45, 0.9642, -4.849, 0.4937, -4.64, 0.5689, -6.325, 1.234, -6.287, 1.146, -5.45, 0.524, -5.461, 1.234, -6.287, 1.856, -6.245, 1.818, -5.444, 1.146, -5.45, 0.448, -3.884, 0.803, -4.109, 0.8342, -3.285, 0.4725, -3.063, 0.4937, -4.64, 0.9642, -4.849, 0.803, -4.109, 0.448, -3.884, 0.9642, -4.849, 1.629, -4.94, 1.395, -4.31, 0.803, -4.109, 4.3, -5.466, 4.879, -5.407, 4.851, -4.485, 4.274, -4.549, 4.327, -6.327, 4.904, -6.284, 4.879, -5.407, 4.3, -5.466, 4.904, -6.284, 5.481, -6.254, 5.461, -5.387, 4.879, -5.407, 3.028, -5.432, 3.726, -5.5, 3.685, -4.587, 2.94, -4.596, 3.16, -6.382, 3.752, -6.363, 3.726, -5.5, 3.028, -5.432, 3.752, -6.363, 4.327, -6.327, 4.3, -5.466, 3.726, -5.5, 2.983, -3.808, 3.68, -3.709, 3.664, -2.882, 2.856, -2.901, 2.94, -4.596, 3.685, -4.587, 3.68, -3.709, 2.983, -3.808, 3.685, -4.587, 4.274, -4.549, 4.267, -3.683, 3.68, -3.709, -3.521, -2.234, -2.86, -2.272, -2.805, -1.396, -3.527, -1.291, -3.557, -3.302, -3.005, -3.183, -2.86, -2.272, -3.521, -2.234, -3.005, -3.183, -2.062, -3.1, -2.005, -2.26, -2.86, -2.272, -4.782, -2.277, -4.15, -2.265, -4.125, -1.246, -4.743, -1.275, -4.777, -3.18, -4.077, -3.236, -4.15, -2.265, -4.782, -2.277, -4.077, -3.236, -3.557, -3.302, -3.521, -2.234, -4.15, -2.265, -4.718, -0.3254, -4.078, -0.3033, -4.061, 0.4738, -4.711, 0.5851, -4.743, -1.275, -4.125, -1.246, -4.078, -0.3033, -4.718, -0.3254, -4.125, -1.246, -3.527, -1.291, -3.584, -0.3477, -4.078, -0.3033, -3.389, -5.623, -2.773, -5.525, -2.964, -4.655, -3.504, -4.615, -3.285, -6.543, -2.679, -6.422, -2.773, -5.525, -3.389, -5.623, -2.679, -6.422, -2.017, -6.328, -1.922, -5.407, -2.773, -5.525, -4.574, -5.949, -3.981, -5.81, -3.993, -4.788, -4.66, -5.049, -4.478, -6.845, -3.881, -6.7, -3.981, -5.81, -4.574, -5.949, -3.881, -6.7, -3.285, -6.543, -3.389, -5.623, -3.981, -5.81, -4.699, -4.11, -3.993, -4.015, -4.077, -3.236, -4.777, -3.18, -4.66, -5.049, -3.993, -4.788, -3.993, -4.015, -4.699, -4.11, -3.993, -4.788, -3.504, -4.615, -3.546, -3.969, -3.993, -4.015, -0.8099, -5.387, -0.03314, -5.476, -0.06138, -4.646, -0.7828, -4.63, -0.7013, -6.301, -0.04918, -6.328, -0.03314, -5.476, -0.8099, -5.387, -0.04918, -6.328, 0.5689, -6.325, 0.524, -5.461, -0.03314, -5.476, -1.922, -5.407, -1.366, -5.295, -1.372, -4.581, -1.96, -4.647, -2.017, -6.328, -1.359, -6.224, -1.366, -5.295, -1.922, -5.407, -1.359, -6.224, -0.7013, -6.301, -0.8099, -5.387, -1.366, -5.295, -1.918, -3.896, -1.378, -3.911, -1.389, -3.09, -2.062, -3.1, -1.96, -4.647, -1.372, -4.581, -1.378, -3.911, -1.918, -3.896, -1.372, -4.581, -0.7828, -4.63, -0.8396, -3.875, -1.378, -3.911, -3.321, 5.062, -2.768, 5.157, -2.756, 5.988, -3.33, 6.002, -3.266, 3.88, -2.693, 3.946, -2.768, 5.157, -3.321, 5.062, -2.693, 3.946, -2.102, 3.924, -2.06, 4.725, -2.768, 5.157, -4.534, 5.162, -3.937, 5.129, -3.92, 6.027, -4.515, 6.057, -4.553, 4.271, -3.829, 4.019, -3.937, 5.129, -4.534, 5.162, -3.829, 4.019, -3.266, 3.88, -3.321, 5.062, -3.937, 5.129, -4.495, 6.95, -3.9, 6.918, -3.877, 7.812, -4.473, 7.845, -4.515, 6.057, -3.92, 6.027, -3.9, 6.918, -4.495, 6.95, -3.92, 6.027, -3.33, 6.002, -3.309, 6.885, -3.9, 6.918, -3.428, 1.347, -2.705, 1.157, -2.725, 2.165, -3.358, 2.356, -3.531, 0.4155, -2.711, 0.2971, -2.705, 1.157, -3.428, 1.347, -2.711, 0.2971, -1.845, 0.0647, -1.859, 0.7827, -2.705, 1.157, -4.782, 1.586, -4.096, 1.472, -3.956, 2.384, -4.722, 2.46, -4.711, 0.5851, -4.061, 0.4738, -4.096, 1.472, -4.782, 1.586, -4.061, 0.4738, -3.531, 0.4155, -3.428, 1.347, -4.096, 1.472, -4.561, 3.346, -3.8, 3.194, -3.829, 4.019, -4.553, 4.271, -4.722, 2.46, -3.956, 2.384, -3.8, 3.194, -4.561, 3.346, -3.956, 2.384, -3.358, 2.356, -3.321, 3.12, -3.8, 3.194, -0.8504, 0.7929, -0.1133, 0.9853, -0.1518, 1.885, -0.7951, 1.78, -0.882, 0.03793, -0.2108, 0.1007, -0.1133, 0.9853, -0.8504, 0.7929, -0.2108, 0.1007, 0.3484, 0.05314, 0.3556, 0.9326, -0.1133, 0.9853, -1.859, 0.7827, -1.36, 0.6694, -1.403, 2.03, -1.903, 1.632, -1.845, 0.0647, -1.368, -0.03921, -1.36, 0.6694, -1.859, 0.7827, -1.368, -0.03921, -0.882, 0.03793, -0.8504, 0.7929, -1.36, 0.6694, -2.077, 2.988, -1.495, 3.438, -1.497, 3.967, -2.102, 3.924, -1.903, 1.632, -1.403, 2.03, -1.495, 3.438, -2.077, 2.988, -1.403, 2.03, -0.7951, 1.78, -1.028, 3.27, -1.495, 3.438, 1.546, 4.829, 2.14, 4.868, 2.125, 5.755, 1.539, 5.724, 1.55, 3.913, 2.159, 3.956, 2.14, 4.868, 1.546, 4.829, 2.159, 3.956, 2.754, 3.989, 2.723, 4.9, 2.14, 4.868, 0.3322, 4.766, 0.9366, 4.783, 0.9255, 5.699, 0.3207, 5.677, 0.3366, 3.83, 0.9551, 3.873, 0.9366, 4.783, 0.3322, 4.766, 0.9551, 3.873, 1.55, 3.913, 1.546, 4.829, 0.9366, 4.783, 0.3069, 6.58, 0.9099, 6.609, 0.899, 7.498, 0.3174, 7.484, 0.3207, 5.677, 0.9255, 5.699, 0.9099, 6.609, 0.3069, 6.58, 0.9255, 5.699, 1.539, 5.724, 1.509, 6.611, 0.9099, 6.609, 1.51, 1.11, 2.269, 1.322, 2.238, 2.185, 1.646, 2.102, 1.411, 0.1505, 2.276, 0.4023, 2.269, 1.322, 1.51, 1.11, 2.276, 0.4023, 2.919, 0.513, 2.86, 1.402, 2.269, 1.322, 0.3556, 0.9326, 0.8436, 0.9513, 0.9743, 2.014, 0.4308, 1.981, 0.3484, 0.05314, 0.7864, 0.01881, 0.8436, 0.9513, 0.3556, 0.9326, 0.7864, 0.01881, 1.411, 0.1505, 1.51, 1.11, 0.8436, 0.9513, 0.3898, 2.895, 0.9933, 2.975, 0.9551, 3.873, 0.3366, 3.83, 0.4308, 1.981, 0.9743, 2.014, 0.9933, 2.975, 0.3898, 2.895, 0.9743, 2.014, 1.646, 2.102, 1.613, 2.999, 0.9933, 2.975, 4.003, 1.531, 4.574, 1.588, 4.543, 2.448, 3.967, 2.394, 4.045, 0.6761, 4.616, 0.7304, 4.574, 1.588, 4.003, 1.531, 4.616, 0.7304, 5.195, 0.7821, 5.155, 1.643, 4.574, 1.588, 2.86, 1.402, 3.432, 1.465, 3.388, 2.33, 2.803, 2.255, 2.919, 0.513, 3.476, 0.6072, 3.432, 1.465, 2.86, 1.402, 3.476, 0.6072, 4.045, 0.6761, 4.003, 1.531, 3.432, 1.465, 2.769, 3.114, 3.354, 3.213, 3.319, 4.073, 2.754, 3.989, 2.803, 2.255, 3.388, 2.33, 3.354, 3.213, 2.769, 3.114, 3.388, 2.33, 3.967, 2.394, 3.932, 3.269, 3.354, 3.213, 3.932, 3.269, 4.517, 3.318, 4.471, 4.2, 3.89, 4.177, 3.967, 2.394, 4.543, 2.448, 4.517, 3.318, 3.932, 3.269, 4.543, 2.448, 5.123, 2.504, 5.091, 3.366, 4.517, 3.318, 1.613, 2.999, 2.196, 3.041, 2.159, 3.956, 1.55, 3.913, 1.646, 2.102, 2.238, 2.185, 2.196, 3.041, 1.613, 2.999, 2.238, 2.185, 2.803, 2.255, 2.769, 3.114, 2.196, 3.041, 1.509, 6.611, 2.092, 6.629, 2.058, 7.542, 1.477, 7.519, 1.539, 5.724, 2.125, 5.755, 2.092, 6.629, 1.509, 6.611, 2.125, 5.755, 2.705, 5.794, 2.668, 6.704, 2.092, 6.629, -1.028, 3.27, -0.2181, 2.791, -0.3566, 3.888, -1.107, 3.982, -0.7951, 1.78, -0.1518, 1.885, -0.2181, 2.791, -1.028, 3.27, -0.1518, 1.885, 0.4308, 1.981, 0.3898, 2.895, -0.2181, 2.791, -3.321, 3.12, -2.67, 3.042, -2.693, 3.946, -3.266, 3.88, -3.358, 2.356, -2.725, 2.165, -2.67, 3.042, -3.321, 3.12, -2.725, 2.165, -1.903, 1.632, -2.077, 2.988, -2.67, 3.042, -3.309, 6.885, -2.722, 6.842, -2.686, 7.725, -3.281, 7.774, -3.33, 6.002, -2.756, 5.988, -2.722, 6.842, -3.309, 6.885, -2.756, 5.988, -2.192, 5.918, -2.134, 6.774, -2.722, 6.842, -0.8396, -3.875, -0.03666, -3.843, -0.06789, -3.055, -0.7286, -3.062, -0.7828, -4.63, -0.06138, -4.646, -0.03666, -3.843, -0.8396, -3.875, -0.06138, -4.646, 0.4937, -4.64, 0.448, -3.884, -0.03666, -3.843, -3.546, -3.969, -3.121, -3.933, -3.005, -3.183, -3.557, -3.302, -3.504, -4.615, -2.964, -4.655, -3.121, -3.933, -3.546, -3.969, -2.964, -4.655, -1.96, -4.647, -1.918, -3.896, -3.121, -3.933, -3.584, -0.3477, -2.926, -0.4993, -2.711, 0.2971, -3.531, 0.4155, -3.527, -1.291, -2.805, -1.396, -2.926, -0.4993, -3.584, -0.3477, -2.805, -1.396, -2.094, -1.43, -1.874, -0.6209, -2.926, -0.4993, 4.267, -3.683, 4.825, -3.641, 4.791, -2.805, 4.225, -2.84, 4.274, -4.549, 4.851, -4.485, 4.825, -3.641, 4.267, -3.683, 4.851, -4.485, 5.428, -4.476, 5.398, -3.594, 4.825, -3.641, 1.395, -4.31, 2.139, -4.07, 2.221, -2.973, 1.565, -3.279, 1.629, -4.94, 2.24, -4.786, 2.139, -4.07, 1.395, -4.31, 2.24, -4.786, 2.94, -4.596, 2.983, -3.808, 2.139, -4.07, 1.28, -0.8039, 2.132, -0.543, 2.276, 0.4023, 1.411, 0.1505, 1.518, -1.801, 2.043, -1.751, 2.132, -0.543, 1.28, -0.8039, 2.043, -1.751, 2.736, -1.462, 2.954, -0.3064, 2.132, -0.543, 4.086, -0.1947, 4.661, -0.1385, 4.616, 0.7304, 4.045, 0.6761, 4.123, -1.062, 4.701, -1.005, 4.661, -0.1385, 4.086, -0.1947, 4.701, -1.005, 5.278, -0.9393, 5.235, -0.07774, 4.661, -0.1385, -0.8784, -0.6549, -0.05116, -0.6571, -0.2108, 0.1007, -0.882, 0.03793, -0.701, -1.459, -0.04449, -1.461, -0.05116, -0.6571, -0.8784, -0.6549, -0.04449, -1.461, 0.4626, -1.516, 0.4024, -0.7183, -0.05116, -0.6571, -0.9016, 6.577, -0.3183, 6.563, -0.2856, 7.46, -0.8744, 7.476, -0.9274, 5.67, -0.3036, 5.675, -0.3183, 6.563, -0.9016, 6.577, -0.3036, 5.675, 0.3207, 5.677, 0.3069, 6.58, -0.3183, 6.563, 3.808, 6.696, 4.379, 6.764, 4.387, 7.682, 3.801, 7.65, 3.816, 5.831, 4.346, 5.888, 4.379, 6.764, 3.808, 6.696, 4.346, 5.888, 5.001, 5.958, 4.988, 6.839, 4.379, 6.764])
me_plane.materials.append(mat_material_001)
me_plane.use_remesh_preserve_volume = False
me_plane.use_remesh_preserve_attributes = False
me_plane.use_mirror_vertex_groups = False
me_plane.update()

# ---- objects
ob_plane_003 = bpy.data.objects.new('Plane.003', me_plane_003)
ob_plane_002 = bpy.data.objects.new('Plane.002', me_plane_002)
ob_plane_001 = bpy.data.objects.new('Plane.001', me_plane_001)
ob_banana_minionerschrockenfinal = bpy.data.objects.new('Banana MinionErschrockenFINAL', None)
ob_pixiefinal01 = bpy.data.objects.new('Pixiefinal01', None)
ob_strauch_018 = bpy.data.objects.new('strauch.018', None)
ob_strauch_017 = bpy.data.objects.new('strauch.017', None)
ob_erste_baum_006 = bpy.data.objects.new('erste baum.006', None)
ob_erste_baum_005 = bpy.data.objects.new('erste baum.005', None)
ob_palme_037 = bpy.data.objects.new('palme.037', None)
ob_strauch_016 = bpy.data.objects.new('strauch.016', None)
ob_zweiterbaum_024 = bpy.data.objects.new('zweiterbaum.024', None)
ob_strauch_015 = bpy.data.objects.new('strauch.015', None)
ob_strauch_014 = bpy.data.objects.new('strauch.014', None)
ob_strauch_013 = bpy.data.objects.new('strauch.013', None)
ob_zweiterbaum_022 = bpy.data.objects.new('zweiterbaum.022', None)
ob_zweiterbaum_021 = bpy.data.objects.new('zweiterbaum.021', None)
ob_zweiterbaum_020 = bpy.data.objects.new('zweiterbaum.020', None)
ob_palme_036 = bpy.data.objects.new('palme.036', None)
ob_palme_035 = bpy.data.objects.new('palme.035', None)
ob_palme_034 = bpy.data.objects.new('palme.034', None)
ob_palme_033 = bpy.data.objects.new('palme.033', None)
ob_strauch_007 = bpy.data.objects.new('strauch.007', None)
ob_palme_023 = bpy.data.objects.new('palme.023', None)
ob_palme_022 = bpy.data.objects.new('palme.022', None)
ob_strauch_002 = bpy.data.objects.new('strauch.002', None)
ob_strauch_001 = bpy.data.objects.new('strauch.001', None)
ob_steinneu_001 = bpy.data.objects.new('STEINNEU.001', None)
ob_stein_005 = bpy.data.objects.new('stein.005', None)
ob_stein_001 = bpy.data.objects.new('stein.001', None)
ob_stein = bpy.data.objects.new('stein', None)
ob_erste_baum_004 = bpy.data.objects.new('erste baum.004', None)
ob_erste_baum_003 = bpy.data.objects.new('erste baum.003', None)
ob_palme_021 = bpy.data.objects.new('palme.021', None)
ob_palme_020 = bpy.data.objects.new('palme.020', None)
ob_zweiterbaum_016 = bpy.data.objects.new('zweiterbaum.016', None)
ob_zweiterbaum_015 = bpy.data.objects.new('zweiterbaum.015', None)
ob_zweiterbaum_014 = bpy.data.objects.new('zweiterbaum.014', None)
ob_dritterbaum_007 = bpy.data.objects.new('dritterbaum.007', None)
ob_palme_018 = bpy.data.objects.new('palme.018', None)
ob_zweiterbaum_012 = bpy.data.objects.new('zweiterbaum.012', None)
ob_dritterbaum_003 = bpy.data.objects.new('dritterbaum.003', None)
ob_dritterbaum_002 = bpy.data.objects.new('dritterbaum.002', None)
ob_zweiterbaum_004 = bpy.data.objects.new('zweiterbaum.004', None)
ob_zweiterbaum_003 = bpy.data.objects.new('zweiterbaum.003', None)
ob_palme_010 = bpy.data.objects.new('palme.010', None)
ob_palme_009 = bpy.data.objects.new('palme.009', None)
ob_palme_008 = bpy.data.objects.new('palme.008', None)
ob_palme_007 = bpy.data.objects.new('palme.007', None)
ob_dritterbaum_001 = bpy.data.objects.new('dritterbaum.001', None)
ob_palme_006 = bpy.data.objects.new('palme.006', None)
ob_palme_005 = bpy.data.objects.new('palme.005', None)
ob_palme_004 = bpy.data.objects.new('palme.004', None)
ob_palme_003 = bpy.data.objects.new('palme.003', None)
ob_zweiterbaum = bpy.data.objects.new('zweiterbaum', None)
ob_plane = bpy.data.objects.new('Plane', me_plane)
ob_camera = bpy.data.objects.new('Camera', cam_camera)

# ---- transforms, parenting, visibility, modifiers, constraints
ob_plane_003.location = (-13.57, 12.13, 9.285)
ob_plane_003.rotation_euler = (-0.6547, -0.31, 0.9883)
ob_plane_003.scale = (2.813, 2.813, 2.813)
ob_plane_003.lineart.crease_threshold = 0.0
ob_plane_002.location = (9.427, -2.565, 1.723)
ob_plane_002.rotation_euler = (-0.9136, 0.5728, -1.822)
ob_plane_002.lineart.crease_threshold = 0.0
ob_plane_001.location = (12.48, 10.63, 10.82)
ob_plane_001.rotation_euler = (-0.4259, 0.5692, -0.5494)
ob_plane_001.scale = (6.59, 6.59, 6.59)
ob_plane_001.lineart.crease_threshold = 0.0
ob_banana_minionerschrockenfinal.location = (6.865, 3.441, 0.7251)
ob_banana_minionerschrockenfinal.rotation_euler = (-0.09096, 0.2082, 1.874)
ob_banana_minionerschrockenfinal.scale = (0.1474, 0.1474, 0.1474)
ob_banana_minionerschrockenfinal.empty_image_offset = (0.0, 0.0)
ob_banana_minionerschrockenfinal.show_instancer_for_render = False
ob_banana_minionerschrockenfinal.instance_type = 'COLLECTION'
ob_banana_minionerschrockenfinal.lineart.crease_threshold = 0.0
ob_pixiefinal01.location = (5.501, 1.892, 0.4017)
ob_pixiefinal01.rotation_euler = (-0.05902, 0.01246, 1.224)
ob_pixiefinal01.scale = (0.2993, 0.2993, 0.2993)
ob_pixiefinal01.empty_image_offset = (0.0, 0.0)
ob_pixiefinal01.show_instancer_for_render = False
ob_pixiefinal01.instance_type = 'COLLECTION'
ob_pixiefinal01.lineart.crease_threshold = 0.0
ob_strauch_018.location = (1.244, -0.08571, -0.3178)
ob_strauch_018.scale = (0.8072, 0.8072, 0.8072)
ob_strauch_018.empty_image_offset = (0.0, 0.0)
ob_strauch_018.show_instancer_for_render = False
ob_strauch_018.instance_type = 'COLLECTION'
ob_strauch_018.lineart.crease_threshold = 0.0
ob_strauch_017.location = (2.712, 0.05415, -0.2418)
ob_strauch_017.scale = (0.8072, 0.8072, 0.8072)
ob_strauch_017.empty_image_offset = (0.0, 0.0)
ob_strauch_017.show_instancer_for_render = False
ob_strauch_017.instance_type = 'COLLECTION'
ob_strauch_017.lineart.crease_threshold = 0.0
ob_erste_baum_006.location = (-0.2092, -0.7924, 1.012)
ob_erste_baum_006.scale = (0.1449, 0.1449, 0.1449)
ob_erste_baum_006.empty_image_offset = (0.0, 0.0)
ob_erste_baum_006.show_instancer_for_render = False
ob_erste_baum_006.instance_type = 'COLLECTION'
ob_erste_baum_006.lineart.crease_threshold = 0.0
ob_erste_baum_005.location = (0.3066, -0.3049, 1.143)
ob_erste_baum_005.scale = (0.2089, 0.2089, 0.2089)
ob_erste_baum_005.empty_image_offset = (0.0, 0.0)
ob_erste_baum_005.show_instancer_for_render = False
ob_erste_baum_005.instance_type = 'COLLECTION'
ob_erste_baum_005.lineart.crease_threshold = 0.0
ob_palme_037.location = (2.096, -0.8517, 0.3131)
ob_palme_037.rotation_euler = (0.0, -0.0, 1.631)
ob_palme_037.scale = (0.9125, 0.9125, 0.9125)
ob_palme_037.empty_image_offset = (0.0, 0.0)
ob_palme_037.show_instancer_for_render = False
ob_palme_037.instance_type = 'COLLECTION'
ob_palme_037.lineart.crease_threshold = 0.0
ob_strauch_016.location = (2.41, 9.663, 0.1413)
ob_strauch_016.scale = (1.131, 1.131, 1.131)
ob_strauch_016.empty_image_offset = (0.0, 0.0)
ob_strauch_016.show_instancer_for_render = False
ob_strauch_016.instance_type = 'COLLECTION'
ob_strauch_016.lineart.crease_threshold = 0.0
ob_zweiterbaum_024.location = (6.223, 10.86, 0.9179)
ob_zweiterbaum_024.rotation_euler = (0.0, -0.0, 1.631)
ob_zweiterbaum_024.scale = (0.2531, 0.2531, 0.2531)
ob_zweiterbaum_024.empty_image_offset = (0.0, 0.0)
ob_zweiterbaum_024.show_instancer_for_render = False
ob_zweiterbaum_024.instance_type = 'COLLECTION'
ob_zweiterbaum_024.lineart.crease_threshold = 0.0
ob_strauch_015.location = (-8.431, 7.879, -2.168)
ob_strauch_015.scale = (0.8072, 0.8072, 0.8072)
ob_strauch_015.empty_image_offset = (0.0, 0.0)
ob_strauch_015.show_instancer_for_render = False
ob_strauch_015.instance_type = 'COLLECTION'
ob_strauch_015.lineart.crease_threshold = 0.0
ob_strauch_014.location = (-2.547, 8.912, -1.474)
ob_strauch_014.scale = (0.8072, 0.8072, 0.8072)
ob_strauch_014.empty_image_offset = (0.0, 0.0)
ob_strauch_014.show_instancer_for_render = False
ob_strauch_014.instance_type = 'COLLECTION'
ob_strauch_014.lineart.crease_threshold = 0.0
ob_strauch_013.location = (-2.235, 8.42, -0.1486)
ob_strauch_013.scale = (0.8072, 0.8072, 0.8072)
ob_strauch_013.empty_image_offset = (0.0, 0.0)
ob_strauch_013.show_instancer_for_render = False
ob_strauch_013.instance_type = 'COLLECTION'
ob_strauch_013.lineart.crease_threshold = 0.0
ob_zweiterbaum_022.location = (-4.142, 9.682, -1.207)
ob_zweiterbaum_022.rotation_euler = (0.0, -0.0, 1.631)
ob_zweiterbaum_022.scale = (0.06668, 0.06668, 0.06668)
ob_zweiterbaum_022.empty_image_offset = (0.0, 0.0)
ob_zweiterbaum_022.show_instancer_for_render = False
ob_zweiterbaum_022.instance_type = 'COLLECTION'
ob_zweiterbaum_022.lineart.crease_threshold = 0.0
ob_zweiterbaum_021.location = (-3.151, 9.594, -0.4723)
ob_zweiterbaum_021.rotation_euler = (0.0, -0.0, 1.631)
ob_zweiterbaum_021.scale = (0.06668, 0.06668, 0.06668)
ob_zweiterbaum_021.empty_image_offset = (0.0, 0.0)
ob_zweiterbaum_021.show_instancer_for_render = False
ob_zweiterbaum_021.instance_type = 'COLLECTION'
ob_zweiterbaum_021.lineart.crease_threshold = 0.0
ob_zweiterbaum_020.location = (-5.213, 9.153, -0.5288)
ob_zweiterbaum_020.rotation_euler = (0.0, -0.0, 1.631)
ob_zweiterbaum_020.scale = (0.06668, 0.06668, 0.06668)
ob_zweiterbaum_020.empty_image_offset = (0.0, 0.0)
ob_zweiterbaum_020.show_instancer_for_render = False
ob_zweiterbaum_020.instance_type = 'COLLECTION'
ob_zweiterbaum_020.lineart.crease_threshold = 0.0
ob_palme_036.location = (7.382, 7.721, -6.893)
ob_palme_036.scale = (0.9125, 0.9125, 0.9125)
ob_palme_036.empty_image_offset = (0.0, 0.0)
ob_palme_036.show_instancer_for_render = False
ob_palme_036.instance_type = 'COLLECTION'
ob_palme_036.lineart.crease_threshold = 0.0
ob_palme_035.location = (8.928, 7.667, -7.023)
ob_palme_035.scale = (0.9125, 0.9125, 0.9125)
ob_palme_035.empty_image_offset = (0.0, 0.0)
ob_palme_035.show_instancer_for_render = False
ob_palme_035.instance_type = 'COLLECTION'
ob_palme_035.lineart.crease_threshold = 0.0
ob_palme_034.location = (6.522, 7.259, -7.339)
ob_palme_034.scale = (0.9125, 0.9125, 0.9125)
ob_palme_034.empty_image_offset = (0.0, 0.0)
ob_palme_034.show_instancer_for_render = False
ob_palme_034.instance_type = 'COLLECTION'
ob_palme_034.lineart.crease_threshold = 0.0
ob_palme_033.location = (-5.614, 8.294, -6.827)
ob_palme_033.scale = (0.9125, 0.9125, 0.9125)
ob_palme_033.empty_image_offset = (0.0, 0.0)
ob_palme_033.show_instancer_for_render = False
ob_palme_033.instance_type = 'COLLECTION'
ob_palme_033.lineart.crease_threshold = 0.0
ob_strauch_007.location = (-1.022, 8.915, -0.1206)
ob_strauch_007.scale = (0.8072, 0.8072, 0.8072)
ob_strauch_007.empty_image_offset = (0.0, 0.0)
ob_strauch_007.show_instancer_for_render = False
ob_strauch_007.instance_type = 'COLLECTION'
ob_strauch_007.lineart.crease_threshold = 0.0
ob_palme_023.location = (11.12, 0.6714, -0.2382)
ob_palme_023.rotation_euler = (0.0, -1.314, -0.9215)
ob_palme_023.scale = (0.6609, 0.6609, 0.6609)
ob_palme_023.empty_image_offset = (0.0, 0.0)
ob_palme_023.show_instancer_for_render = False
ob_palme_023.instance_type = 'COLLECTION'
ob_palme_023.lineart.crease_threshold = 0.0
ob_palme_022.location = (9.952, -1.669, 0.4915)
ob_palme_022.rotation_euler = (0.0, -1.012, 0.0)
ob_palme_022.scale = (0.6609, 0.6609, 0.6609)
ob_palme_022.empty_image_offset = (0.0, 0.0)
ob_palme_022.show_instancer_for_render = False
ob_palme_022.instance_type = 'COLLECTION'
ob_palme_022.lineart.crease_threshold = 0.0
ob_strauch_002.location = (9.835, -3.727, 0.3759)
ob_strauch_002.rotation_euler = (-0.0, 1.654, 2.312)
ob_strauch_002.scale = (0.4907, 0.4907, 0.4907)
ob_strauch_002.empty_image_offset = (0.0, 0.0)
ob_strauch_002.show_instancer_for_render = False
ob_strauch_002.instance_type = 'COLLECTION'
ob_strauch_002.lineart.crease_threshold = 0.0
ob_strauch_001.location = (9.92, 3.066, 0.4829)
ob_strauch_001.rotation_euler = (-0.0, 1.654, 2.312)
ob_strauch_001.scale = (0.4907, 0.4907, 0.4907)
ob_strauch_001.empty_image_offset = (0.0, 0.0)
ob_strauch_001.show_instancer_for_render = False
ob_strauch_001.instance_type = 'COLLECTION'
ob_strauch_001.lineart.crease_threshold = 0.0
ob_steinneu_001.location = (0.09327, -4.771, 1.252)
ob_steinneu_001.scale = (0.06051, 0.06051, 0.06051)
ob_steinneu_001.empty_image_offset = (0.0, 0.0)
ob_steinneu_001.show_instancer_for_render = False
ob_steinneu_001.instance_type = 'COLLECTION'
ob_steinneu_001.lineart.crease_threshold = 0.0
ob_stein_005.location = (2.517, -4.631, 1.921)
ob_stein_005.rotation_euler = (0.0, 0.8692, 0.4398)
ob_stein_005.scale = (1.292, 1.292, 1.292)
ob_stein_005.empty_image_offset = (0.0, 0.0)
ob_stein_005.show_instancer_for_render = False
ob_stein_005.instance_type = 'COLLECTION'
ob_stein_005.lineart.crease_threshold = 0.0
ob_stein_001.location = (1.489, -2.736, 0.7761)
ob_stein_001.rotation_euler = (0.0, 0.8692, 0.4398)
ob_stein_001.scale = (0.9621, 0.9621, 0.9621)
ob_stein_001.empty_image_offset = (0.0, 0.0)
ob_stein_001.show_instancer_for_render = False
ob_stein_001.instance_type = 'COLLECTION'
ob_stein_001.lineart.crease_threshold = 0.0
ob_stein.location = (4.459, -4.229, 0.9821)
ob_stein.scale = (1.081, 1.081, 1.081)
ob_stein.empty_image_offset = (0.0, 0.0)
ob_stein.show_instancer_for_render = False
ob_stein.instance_type = 'COLLECTION'
ob_stein.lineart.crease_threshold = 0.0
ob_erste_baum_004.location = (6.62, 6.009, 0.8099)
ob_erste_baum_004.scale = (0.2086, 0.2086, 0.2086)
ob_erste_baum_004.empty_image_offset = (0.0, 0.0)
ob_erste_baum_004.show_instancer_for_render = False
ob_erste_baum_004.instance_type = 'COLLECTION'
ob_erste_baum_004.lineart.crease_threshold = 0.0
ob_erste_baum_003.location = (10.78, 4.044, 1.34)
ob_erste_baum_003.scale = (0.08446, 0.08446, 0.08446)
ob_erste_baum_003.empty_image_offset = (0.0, 0.0)
ob_erste_baum_003.show_instancer_for_render = False
ob_erste_baum_003.instance_type = 'COLLECTION'
ob_erste_baum_003.lineart.crease_threshold = 0.0
ob_palme_021.location = (7.512, -5.16, 0.03586)
ob_palme_021.rotation_euler = (1.484, 0.0, -3.606)
ob_palme_021.scale = (0.4776, 0.4776, 0.4776)
ob_palme_021.empty_image_offset = (0.0, 0.0)
ob_palme_021.show_instancer_for_render = False
ob_palme_021.instance_type = 'COLLECTION'
ob_palme_021.lineart.crease_threshold = 0.0
ob_palme_020.location = (8.347, -5.027, 0.01306)
ob_palme_020.rotation_euler = (1.407, 0.7365, -3.627)
ob_palme_020.scale = (0.4776, 0.4776, 0.4776)
ob_palme_020.empty_image_offset = (0.0, 0.0)
ob_palme_020.show_instancer_for_render = False
ob_palme_020.instance_type = 'COLLECTION'
ob_palme_020.lineart.crease_threshold = 0.0
ob_zweiterbaum_016.location = (9.551, 3.1, 0.1688)
ob_zweiterbaum_016.scale = (0.05911, 0.05911, 0.05911)
ob_zweiterbaum_016.empty_image_offset = (0.0, 0.0)
ob_zweiterbaum_016.show_instancer_for_render = False
ob_zweiterbaum_016.instance_type = 'COLLECTION'
ob_zweiterbaum_016.lineart.crease_threshold = 0.0
ob_zweiterbaum_015.location = (9.523, -0.8465, -0.1766)
ob_zweiterbaum_015.rotation_euler = (0.0, -0.6667, -1.319)
ob_zweiterbaum_015.scale = (0.05911, 0.05911, 0.05911)
ob_zweiterbaum_015.empty_image_offset = (0.0, 0.0)
ob_zweiterbaum_015.show_instancer_for_render = False
ob_zweiterbaum_015.instance_type = 'COLLECTION'
ob_zweiterbaum_015.lineart.crease_threshold = 0.0
ob_zweiterbaum_014.location = (9.523, 0.845, 0.03067)
ob_zweiterbaum_014.rotation_euler = (-0.8587, -0.1641, 0.0)
ob_zweiterbaum_014.scale = (0.05911, 0.05911, 0.05911)
ob_zweiterbaum_014.empty_image_offset = (0.0, 0.0)
ob_zweiterbaum_014.show_instancer_for_render = False
ob_zweiterbaum_014.instance_type = 'COLLECTION'
ob_zweiterbaum_014.lineart.crease_threshold = 0.0
ob_dritterbaum_007.location = (9.163, 2.5, 0.03755)
ob_dritterbaum_007.rotation_euler = (0.0, -0.5096, 0.0)
ob_dritterbaum_007.scale = (0.114, 0.114, 0.114)
ob_dritterbaum_007.empty_image_offset = (0.0, 0.0)
ob_dritterbaum_007.show_instancer_for_render = False
ob_dritterbaum_007.instance_type = 'COLLECTION'
ob_dritterbaum_007.lineart.crease_threshold = 0.0
ob_palme_018.location = (9.368, -4.565, 0.04905)
ob_palme_018.rotation_euler = (1.197, 0.37, 3.124)
ob_palme_018.scale = (0.9125, 0.9125, 0.9125)
ob_palme_018.empty_image_offset = (0.0, 0.0)
ob_palme_018.show_instancer_for_render = False
ob_palme_018.instance_type = 'COLLECTION'
ob_palme_018.lineart.crease_threshold = 0.0
ob_zweiterbaum_012.location = (1.329, 9.526, 0.3247)
ob_zweiterbaum_012.scale = (0.04416, 0.04416, 0.04416)
ob_zweiterbaum_012.empty_image_offset = (0.0, 0.0)
ob_zweiterbaum_012.show_instancer_for_render = False
ob_zweiterbaum_012.instance_type = 'COLLECTION'
ob_zweiterbaum_012.lineart.crease_threshold = 0.0
ob_dritterbaum_003.location = (5.32, 8.894, 0.226)
ob_dritterbaum_003.scale = (0.06283, 0.06283, 0.06283)
ob_dritterbaum_003.empty_image_offset = (0.0, 0.0)
ob_dritterbaum_003.show_instancer_for_render = False
ob_dritterbaum_003.instance_type = 'COLLECTION'
ob_dritterbaum_003.lineart.crease_threshold = 0.0
ob_dritterbaum_002.location = (3.169, 8.152, 0.1991)
ob_dritterbaum_002.scale = (0.114, 0.114, 0.114)
ob_dritterbaum_002.empty_image_offset = (0.0, 0.0)
ob_dritterbaum_002.show_instancer_for_render = False
ob_dritterbaum_002.instance_type = 'COLLECTION'
ob_dritterbaum_002.lineart.crease_threshold = 0.0
ob_zweiterbaum_004.location = (0.5958, 8.767, 0.03021)
ob_zweiterbaum_004.scale = (0.1051, 0.1051, 0.1051)
ob_zweiterbaum_004.empty_image_offset = (0.0, 0.0)
ob_zweiterbaum_004.show_instancer_for_render = False
ob_zweiterbaum_004.instance_type = 'COLLECTION'
ob_zweiterbaum_004.lineart.crease_threshold = 0.0
ob_zweiterbaum_003.location = (4.162, 8.853, 0.3319)
ob_zweiterbaum_003.scale = (0.06668, 0.06668, 0.06668)
ob_zweiterbaum_003.empty_image_offset = (0.0, 0.0)
ob_zweiterbaum_003.show_instancer_for_render = False
ob_zweiterbaum_003.instance_type = 'COLLECTION'
ob_zweiterbaum_003.lineart.crease_threshold = 0.0
ob_palme_010.location = (2.162, 7.997, -3.482)
ob_palme_010.scale = (0.9125, 0.9125, 0.9125)
ob_palme_010.empty_image_offset = (0.0, 0.0)
ob_palme_010.show_instancer_for_render = False
ob_palme_010.instance_type = 'COLLECTION'
ob_palme_010.lineart.crease_threshold = 0.0
ob_palme_009.location = (-0.6676, 8.024, -0.7296)
ob_palme_009.scale = (0.7355, 0.7355, 0.7355)
ob_palme_009.empty_image_offset = (0.0, 0.0)
ob_palme_009.show_instancer_for_render = False
ob_palme_009.instance_type = 'COLLECTION'
ob_palme_009.lineart.crease_threshold = 0.0
ob_palme_008.location = (3.301, 8.761, -2.469)
ob_palme_008.scale = (0.7342, 0.7342, 0.7342)
ob_palme_008.empty_image_offset = (0.0, 0.0)
ob_palme_008.show_instancer_for_render = False
ob_palme_008.instance_type = 'COLLECTION'
ob_palme_008.lineart.crease_threshold = 0.0
ob_palme_007.location = (1.204, 7.928, -0.5423)
ob_palme_007.scale = (0.9125, 0.9125, 0.9125)
ob_palme_007.empty_image_offset = (0.0, 0.0)
ob_palme_007.show_instancer_for_render = False
ob_palme_007.instance_type = 'COLLECTION'
ob_palme_007.lineart.crease_threshold = 0.0
ob_dritterbaum_001.location = (9.456, 7.883, 0.253)
ob_dritterbaum_001.scale = (0.06893, 0.06893, 0.06893)
ob_dritterbaum_001.empty_image_offset = (0.0, 0.0)
ob_dritterbaum_001.show_instancer_for_render = False
ob_dritterbaum_001.instance_type = 'COLLECTION'
ob_dritterbaum_001.lineart.crease_threshold = 0.0
ob_palme_006.location = (6.654, 8.587, -0.2941)
ob_palme_006.scale = (0.4807, 0.4807, 0.4807)
ob_palme_006.empty_image_offset = (0.0, 0.0)
ob_palme_006.show_instancer_for_render = False
ob_palme_006.instance_type = 'COLLECTION'
ob_palme_006.lineart.crease_threshold = 0.0
ob_palme_005.location = (6.412, 8.736, -1.26)
ob_palme_005.scale = (0.8116, 0.8116, 0.8116)
ob_palme_005.empty_image_offset = (0.0, 0.0)
ob_palme_005.show_instancer_for_render = False
ob_palme_005.instance_type = 'COLLECTION'
ob_palme_005.lineart.crease_threshold = 0.0
ob_palme_004.location = (9.084, 9.426, -1.447)
ob_palme_004.scale = (0.7132, 0.7132, 0.7132)
ob_palme_004.empty_image_offset = (0.0, 0.0)
ob_palme_004.show_instancer_for_render = False
ob_palme_004.instance_type = 'COLLECTION'
ob_palme_004.lineart.crease_threshold = 0.0
ob_palme_003.location = (7.898, 9.113, -1.573)
ob_palme_003.scale = (0.9125, 0.9125, 0.9125)
ob_palme_003.empty_image_offset = (0.0, 0.0)
ob_palme_003.show_instancer_for_render = False
ob_palme_003.instance_type = 'COLLECTION'
ob_palme_003.lineart.crease_threshold = 0.0
ob_zweiterbaum.location = (4.21, -5.943, 1.26)
ob_zweiterbaum.scale = (0.06668, 0.06668, 0.06668)
ob_zweiterbaum.empty_image_offset = (0.0, 0.0)
ob_zweiterbaum.show_instancer_for_render = False
ob_zweiterbaum.instance_type = 'COLLECTION'
ob_zweiterbaum.lineart.crease_threshold = 0.0
ob_plane.location = (0.0, 0.0, 0.0)
ob_plane.scale = (9.935, 9.935, 9.935)
ob_plane.lineart.crease_threshold = 0.0
ob_camera.location = (6.378, -2.577, 1.224)
ob_camera.rotation_euler = (1.571, -0.0, 0.1459)
ob_camera.lock_rotations_4d = False
ob_camera.empty_display_type = 'ARROWS'
ob_camera.color = (0.0, 0.0, 0.0, 0.0)
ob_camera.display_type = 'WIRE'
ob_camera.lineart.crease_threshold = 0.0
ob_banana_minionerschrockenfinal.instance_collection = col_banana_minionerschrockenfinal
ob_pixiefinal01.instance_collection = col_pixiefinal01
ob_strauch_018.instance_collection = col_strauch
ob_strauch_017.instance_collection = col_strauch
ob_erste_baum_006.instance_collection = col_erste_baum
ob_erste_baum_005.instance_collection = col_erste_baum
ob_palme_037.instance_collection = col_palme
ob_strauch_016.instance_collection = col_strauch
ob_zweiterbaum_024.instance_collection = col_zweiterbaum
ob_strauch_015.instance_collection = col_strauch
ob_strauch_014.instance_collection = col_strauch
ob_strauch_013.instance_collection = col_strauch
ob_zweiterbaum_022.instance_collection = col_zweiterbaum
ob_zweiterbaum_021.instance_collection = col_zweiterbaum
ob_zweiterbaum_020.instance_collection = col_zweiterbaum
ob_palme_036.instance_collection = col_palme
ob_palme_035.instance_collection = col_palme
ob_palme_034.instance_collection = col_palme
ob_palme_033.instance_collection = col_palme
ob_strauch_007.instance_collection = col_strauch
ob_palme_023.instance_collection = col_palme
ob_palme_022.instance_collection = col_palme
ob_strauch_002.instance_collection = col_strauch
ob_strauch_001.instance_collection = col_strauch
ob_steinneu_001.instance_collection = col_steinneu
ob_stein_005.instance_collection = col_stein
ob_stein_001.instance_collection = col_stein
ob_stein.instance_collection = col_stein
ob_erste_baum_004.instance_collection = col_erste_baum
ob_erste_baum_003.instance_collection = col_erste_baum
ob_palme_021.instance_collection = col_palme
ob_palme_020.instance_collection = col_palme
ob_zweiterbaum_016.instance_collection = col_zweiterbaum
ob_zweiterbaum_015.instance_collection = col_zweiterbaum
ob_zweiterbaum_014.instance_collection = col_zweiterbaum
ob_dritterbaum_007.instance_collection = col_dritterbaum
ob_palme_018.instance_collection = col_palme
ob_zweiterbaum_012.instance_collection = col_zweiterbaum
ob_dritterbaum_003.instance_collection = col_dritterbaum
ob_dritterbaum_002.instance_collection = col_dritterbaum
ob_zweiterbaum_004.instance_collection = col_zweiterbaum
ob_zweiterbaum_003.instance_collection = col_zweiterbaum
ob_palme_010.instance_collection = col_palme
ob_palme_009.instance_collection = col_palme
ob_palme_008.instance_collection = col_palme
ob_palme_007.instance_collection = col_palme
ob_dritterbaum_001.instance_collection = col_dritterbaum
ob_palme_006.instance_collection = col_palme
ob_palme_005.instance_collection = col_palme
ob_palme_004.instance_collection = col_palme
ob_palme_003.instance_collection = col_palme
ob_zweiterbaum.instance_collection = col_zweiterbaum

# ---- collection membership
col_collection_1.objects.link(ob_plane_003)
col_collection_1.objects.link(ob_plane_002)
col_collection_1.objects.link(ob_plane_001)
col_collection_1.objects.link(ob_banana_minionerschrockenfinal)
col_collection_1.objects.link(ob_pixiefinal01)
col_collection_1.objects.link(ob_strauch_018)
col_collection_1.objects.link(ob_strauch_017)
col_collection_1.objects.link(ob_erste_baum_006)
col_collection_1.objects.link(ob_erste_baum_005)
col_collection_1.objects.link(ob_palme_037)
col_collection_1.objects.link(ob_strauch_016)
col_collection_1.objects.link(ob_zweiterbaum_024)
col_collection_1.objects.link(ob_strauch_015)
col_collection_1.objects.link(ob_strauch_014)
col_collection_1.objects.link(ob_strauch_013)
col_collection_1.objects.link(ob_zweiterbaum_022)
col_collection_1.objects.link(ob_zweiterbaum_021)
col_collection_1.objects.link(ob_zweiterbaum_020)
col_collection_1.objects.link(ob_palme_036)
col_collection_1.objects.link(ob_palme_035)
col_collection_1.objects.link(ob_palme_034)
col_collection_1.objects.link(ob_palme_033)
col_collection_1.objects.link(ob_strauch_007)
col_collection_1.objects.link(ob_palme_023)
col_collection_1.objects.link(ob_palme_022)
col_collection_1.objects.link(ob_strauch_002)
col_collection_1.objects.link(ob_strauch_001)
col_collection_1.objects.link(ob_steinneu_001)
col_collection_1.objects.link(ob_stein_005)
col_collection_1.objects.link(ob_stein_001)
col_collection_1.objects.link(ob_stein)
col_collection_1.objects.link(ob_erste_baum_004)
col_collection_1.objects.link(ob_erste_baum_003)
col_collection_1.objects.link(ob_palme_021)
col_collection_1.objects.link(ob_palme_020)
col_collection_1.objects.link(ob_zweiterbaum_016)
col_collection_1.objects.link(ob_zweiterbaum_015)
col_collection_1.objects.link(ob_zweiterbaum_014)
col_collection_1.objects.link(ob_dritterbaum_007)
col_collection_1.objects.link(ob_palme_018)
col_collection_1.objects.link(ob_zweiterbaum_012)
col_collection_1.objects.link(ob_dritterbaum_003)
col_collection_1.objects.link(ob_dritterbaum_002)
col_collection_1.objects.link(ob_zweiterbaum_004)
col_collection_1.objects.link(ob_zweiterbaum_003)
col_collection_1.objects.link(ob_palme_010)
col_collection_1.objects.link(ob_palme_009)
col_collection_1.objects.link(ob_palme_008)
col_collection_1.objects.link(ob_palme_007)
col_collection_1.objects.link(ob_dritterbaum_001)
col_collection_1.objects.link(ob_palme_006)
col_collection_1.objects.link(ob_palme_005)
col_collection_1.objects.link(ob_palme_004)
col_collection_1.objects.link(ob_palme_003)
col_collection_1.objects.link(ob_zweiterbaum)
col_collection_1.objects.link(ob_plane)
col_collection_1.objects.link(ob_camera)

# ---- scene / render settings (as saved in the file)
scene.camera = ob_camera
scene.frame_start = 1; scene.frame_end = 180; scene.frame_set(126)
scene.render.engine = 'CYCLES'
scene.render.image_settings.color_mode = 'RGB'
scene.render.image_settings.compression = 0
scene.render.fps = 30
scene.render.dither_intensity = 0.0
scene.cycles.use_denoising = False
scene.cycles.samples = 300
scene.cycles.sampling_pattern = 'TABULATED_SOBOL'
scene.cycles.light_sampling_threshold = 0.0
scene.cycles.use_adaptive_sampling = False
scene.cycles.use_light_tree = False
scene.cycles.blur_glossy = 0.0
scene.cycles.max_bounces = 4
scene.cycles.pixel_filter_type = 'GAUSSIAN'
scene.cycles.sample_clamp_indirect = 0.0
scene.view_settings.view_transform = 'Standard'
bpy.context.view_layer.update()
